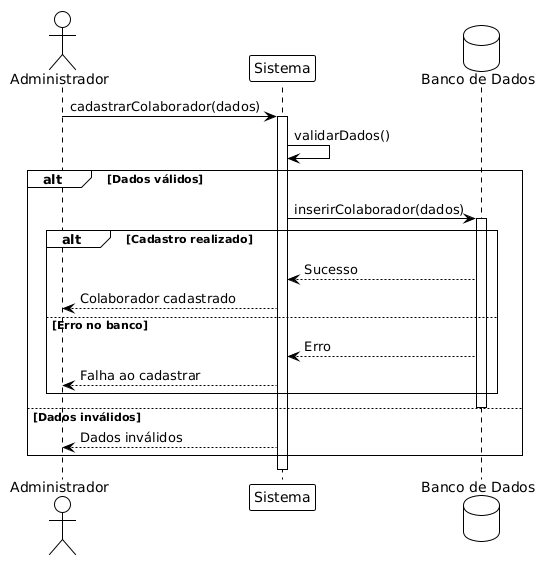

The diagram above was rendered by PlantUML. Its source (embedded in the PNG):
@startuml
!theme plain

actor Administrador
participant Sistema
database "Banco de Dados" as BD

Administrador -> Sistema: cadastrarColaborador(dados)
activate Sistema

Sistema -> Sistema: validarDados()

alt Dados válidos
    Sistema -> BD: inserirColaborador(dados)
    activate BD

    alt Cadastro realizado
        BD --> Sistema: Sucesso
        Sistema --> Administrador: Colaborador cadastrado
    else Erro no banco
        BD --> Sistema: Erro
        Sistema --> Administrador: Falha ao cadastrar
    end

    deactivate BD
else Dados inválidos
    Sistema --> Administrador: Dados inválidos
end

deactivate Sistema
@enduml